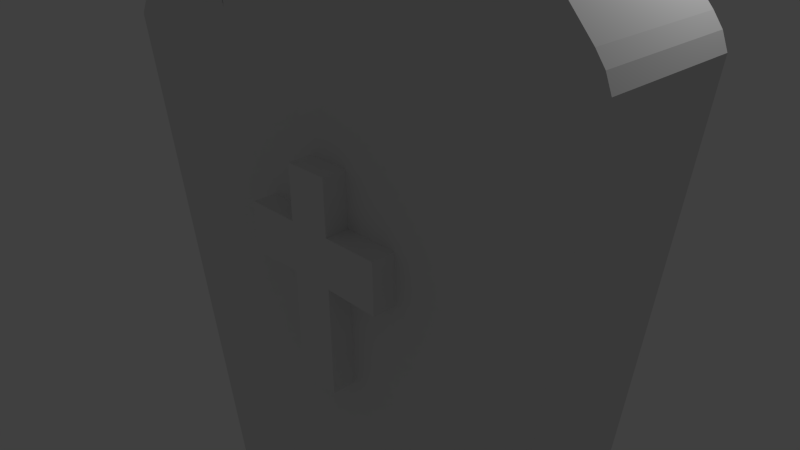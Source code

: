 # Source: gravestoneNORMAL.blend  (saved by Blender 2.72.0; exported with 4.5.12 LTS)
import bpy
from mathutils import Matrix  # noqa: F401  (used for matrix-valued properties, if any)

bpy.ops.wm.read_factory_settings(use_empty=True)
scene = bpy.context.scene
scene.name = 'Scene'

# ---- collections
col_collection_1 = bpy.data.collections.new('Collection 1'); scene.collection.children.link(col_collection_1)

# ---- world
world_world = bpy.data.worlds.new('World'); scene.world = world_world
world_world.color = (0.05088, 0.05088, 0.05088)
world_world.use_sun_shadow = False
world_world.sun_shadow_jitter_overblur = 0.0
world_world.cycles.sampling_method = 'MANUAL'
world_world.cycles.sample_map_resolution = 256

# ---- cameras
cam_camera = bpy.data.cameras.new('Camera')
cam_camera.clip_end = 100.0
cam_camera.lens = 35.0
cam_camera.sensor_width = 32.0
cam_camera.sensor_height = 18.0
cam_camera.ortho_scale = 7.314
cam_camera.dof.focus_distance = 0.0
cam_camera.dof.aperture_fstop = 128.0

# ---- lights
light_lamp = bpy.data.lights.new('Lamp', 'POINT')
light_lamp.transmission_factor = 0.0
light_lamp.cutoff_distance = 30.0
light_lamp.energy = 100.0
light_lamp.shadow_buffer_clip_start = 1.001
light_lamp.shadow_soft_size = 0.1
light_lamp.shadow_maximum_resolution = 0.006
light_lamp.use_absolute_resolution = True
light_lamp.cycles.use_multiple_importance_sampling = False

# ---- meshes
me_plane_002 = bpy.data.meshes.new('Plane.002')
me_plane_002.from_pydata([(0.6017, -0.7504, 7.334e-08), (2.602, -0.7504, 7.334e-08), (0.6017, 1.25, 7.334e-08), (2.602, 1.25, 7.334e-08), (2.602, 0.2737, 7.588e-08), (0.6017, 0.2737, 7.588e-08), (0.6017, 0.7376, 7.207e-08), (2.602, 0.7376, 7.207e-08), (5.146, 0.4996, 7.334e-08), (-1.943, 0.4996, 7.334e-08), (5.124, 0.7374, 8.526e-08), (-1.92, 0.7374, 8.526e-08), (-1.92, 0.2618, 6.142e-08), (5.124, 0.2618, 6.142e-08), (0.6017, -0.7504, 0.3203), (2.602, -0.7504, 0.3203), (0.6017, 1.25, 0.3203), (2.602, 1.25, 0.3203), (2.602, 0.2737, 0.3203), (0.6017, 0.2737, 0.3203), (0.6017, 0.7376, 0.3203), (2.602, 0.7376, 0.3203), (5.146, 0.4996, 0.3203), (-1.943, 0.4996, 0.3203), (5.124, 0.7374, 0.3203), (-1.92, 0.7374, 0.3203), (-1.92, 0.2618, 0.3203), (5.124, 0.2618, 0.3203)], [], [(0, 5, 12, 9, 11, 6, 2, 3, 7, 10, 8, 13, 4, 1), (14, 15, 18, 27, 22, 24, 21, 17, 16, 20, 25, 23, 26, 19), (4, 13, 27, 18), (9, 12, 26, 23), (6, 11, 25, 20), (8, 10, 24, 22), (11, 9, 23, 25), (13, 8, 22, 27), (10, 7, 21, 24), (2, 6, 20, 16), (12, 5, 19, 26), (1, 4, 18, 15), (3, 2, 16, 17), (7, 3, 17, 21), (0, 1, 15, 14), (5, 0, 14, 19)])
me_plane_002.use_remesh_preserve_volume = False
me_plane_002.use_remesh_preserve_attributes = False
me_plane_002.use_mirror_vertex_groups = False
me_plane_002.update()
me_plane = bpy.data.meshes.new('Plane')
me_plane.from_pydata([(-0.4809, -1.358, -7.505e-08), (0.7924, -1.369, -7.747e-08), (-0.9135, 0.7635, -4.963e-08), (1.098, 0.9077, -1.937e-08), (0.1038, 1.548, 1.15e-07), (-0.5173, 1.274, 5.75e-08), (0.7076, 1.366, 7.686e-08), (-0.7385, 1.053, 1.12e-08), (-0.2039, 1.454, 9.532e-08), (0.4461, 1.512, 1.074e-07), (0.9403, 1.123, 2.572e-08), (-0.3663, 0.8709, -2.708e-08), (-0.3832, 1.373, 7.83e-08), (1.077, 0.961, -8.182e-09), (1.046, 1.004, 8.322e-10), (-0.4809, -1.358, -0.4817), (0.7924, -1.369, -0.4817), (-0.9135, 0.7635, -0.4817), (1.098, 0.9077, -0.4817), (0.1038, 1.548, -0.4817), (-0.5173, 1.274, -0.4817), (0.7076, 1.366, -0.4817), (-0.7385, 1.053, -0.4817), (-0.2039, 1.454, -0.4817), (0.4461, 1.512, -0.4817), (0.9403, 1.123, -0.4817), (-0.3663, 0.8709, -0.4817), (-0.3832, 1.373, -0.4817), (1.077, 0.961, -0.4817), (1.046, 1.004, -0.4817)], [], [(0, 2, 7, 5, 11, 12, 8, 4, 9, 6, 10, 14, 13, 3, 1), (15, 16, 18, 28, 29, 25, 21, 24, 19, 23, 27, 26, 20, 22, 17), (13, 14, 29, 28), (3, 13, 28, 18), (8, 12, 27, 23), (12, 11, 26, 27), (14, 10, 25, 29), (6, 9, 24, 21), (4, 8, 23, 19), (5, 7, 22, 20), (10, 6, 21, 25), (11, 5, 20, 26), (9, 4, 19, 24), (7, 2, 17, 22), (1, 3, 18, 16), (0, 1, 16, 15), (2, 0, 15, 17)])
me_plane.use_remesh_preserve_volume = False
me_plane.use_remesh_preserve_attributes = False
me_plane.use_mirror_vertex_groups = False
me_plane.update()

# ---- objects
ob_plane_001 = bpy.data.objects.new('Plane.001', me_plane_002)
ob_plane = bpy.data.objects.new('Plane', me_plane)
ob_lamp = bpy.data.objects.new('Lamp', light_lamp)
ob_camera = bpy.data.objects.new('Camera', cam_camera)

# ---- transforms, parenting, visibility, modifiers, constraints
ob_plane_001.location = (-0.05097, -1.0, -0.05826)
ob_plane_001.rotation_euler = (1.571, -0.0, 0.0)
ob_plane_001.scale = (0.3, 1.4, 1.0)
ob_plane_001.lineart.crease_threshold = 0.0
ob_plane.location = (-0.05097, -1.0, -0.05826)
ob_plane.rotation_euler = (1.571, -0.0, 0.0)
ob_plane.scale = (3.636, 3.636, 3.636)
ob_plane.lineart.crease_threshold = 0.0
ob_lamp.location = (4.076, 1.005, 5.904)
ob_lamp.rotation_euler = (0.6503, 0.05522, 1.866)
ob_lamp.lock_rotations_4d = False
ob_lamp.empty_display_type = 'ARROWS'
ob_lamp.color = (0.0, 0.0, 0.0, 0.0)
ob_lamp.lineart.crease_threshold = 0.0
ob_camera.location = (7.481, -6.508, 5.344)
ob_camera.rotation_euler = (1.109, 0.01082, 0.8149)
ob_camera.lock_rotations_4d = False
ob_camera.empty_display_type = 'ARROWS'
ob_camera.color = (0.0, 0.0, 0.0, 0.0)
ob_camera.display_type = 'WIRE'
ob_camera.lineart.crease_threshold = 0.0

# ---- collection membership
col_collection_1.objects.link(ob_plane_001)
col_collection_1.objects.link(ob_plane)
col_collection_1.objects.link(ob_lamp)
col_collection_1.objects.link(ob_camera)

# ---- scene / render settings (as saved in the file)
scene.camera = ob_camera
scene.frame_start = 1; scene.frame_end = 250; scene.frame_set(1)
scene.render.engine = 'BLENDER_EEVEE_NEXT'
scene.render.resolution_percentage = 50
scene.render.dither_intensity = 0.0
scene.cycles.use_denoising = False
scene.cycles.samples = 10
scene.cycles.sampling_pattern = 'TABULATED_SOBOL'
scene.cycles.light_sampling_threshold = 0.0
scene.cycles.use_adaptive_sampling = False
scene.cycles.use_light_tree = False
scene.cycles.blur_glossy = 0.0
scene.cycles.pixel_filter_type = 'GAUSSIAN'
scene.cycles.sample_clamp_indirect = 0.0
scene.view_settings.view_transform = 'Standard'
bpy.context.view_layer.update()
